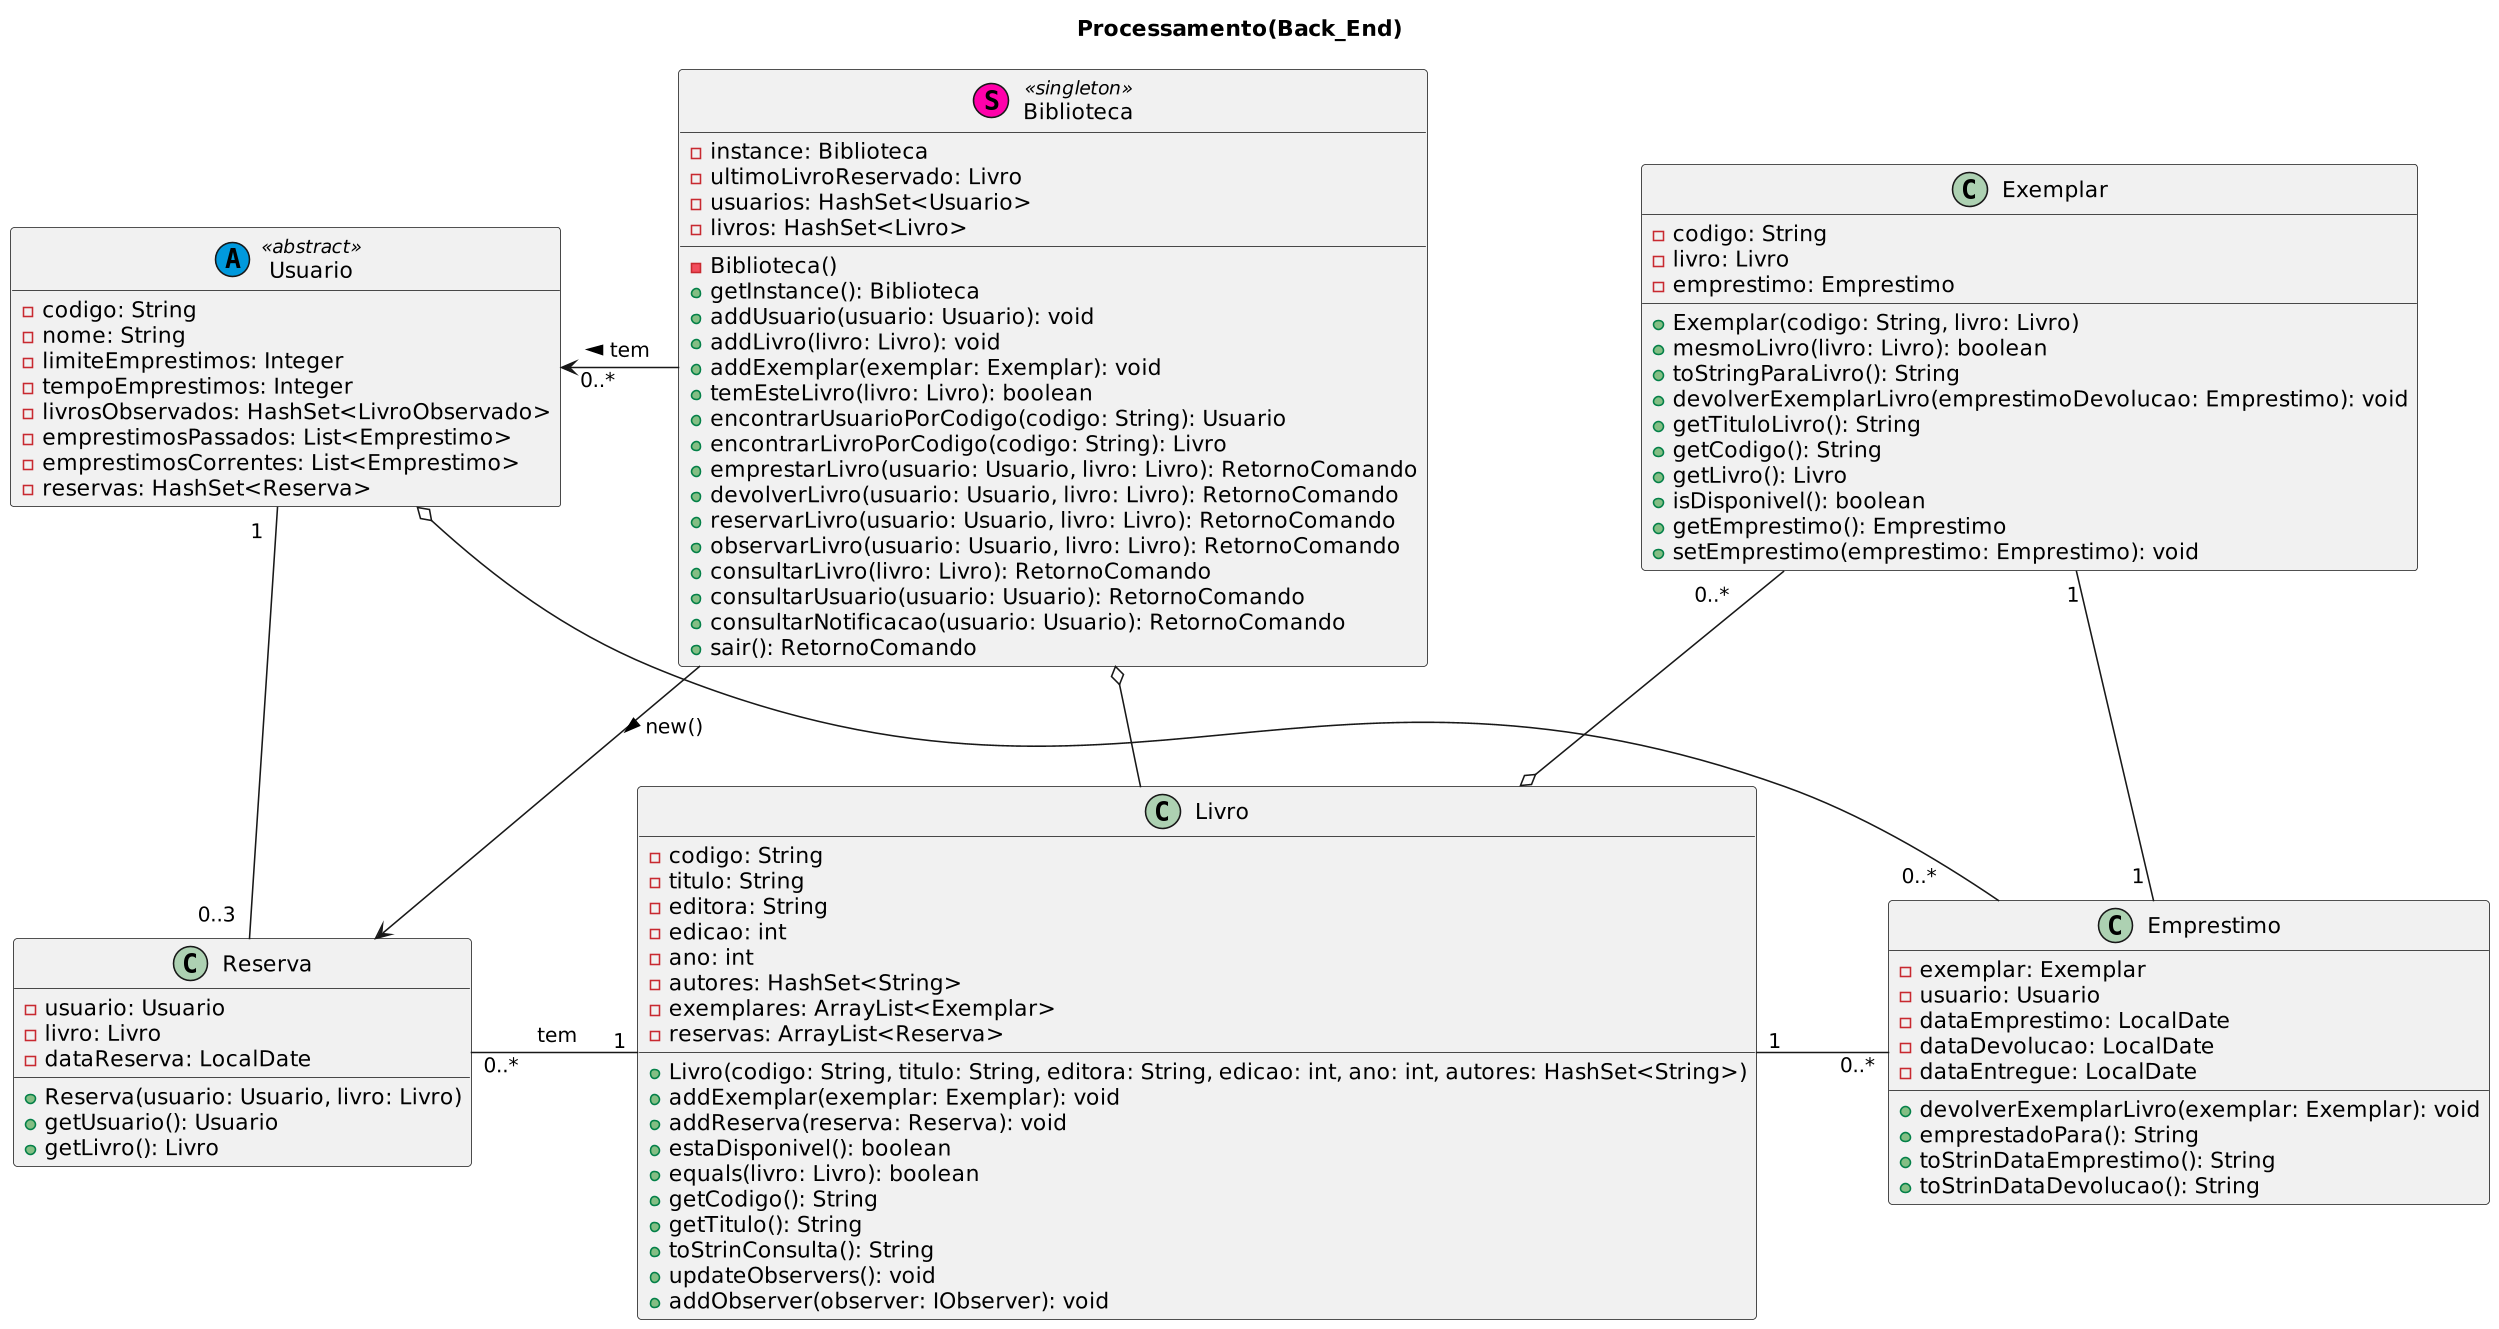

The diagram above was rendered by PlantUML. Its source (embedded in the PNG):
@startuml
skinparam dpi 300

!include src/geral/Biblioteca.puml
!include src/geral/Livro.puml
!include src/geral/Reserva.puml
!include src/geral/Exemplar.puml
!include src/geral/Exemplar.puml
!include src/geral/Emprestimo.puml
!include src/usuario/Usuario.puml

hide Usuario methods
'hide Usuario attributes

title Processamento(Back_End)

Biblioteca o-- Livro
Usuario " 0..*" <- Biblioteca : tem <

Biblioteca --> Reserva : > new()
Reserva "0..*" - "1" Livro : "      tem     "
Usuario "1  " -- "0..3  " Reserva

Livro "1" - "0..*" Emprestimo : "            "

Exemplar "0..*      " -o Livro
Exemplar "1" -- "1 " Emprestimo
Usuario o-- "0..*       " Emprestimo

@enduml